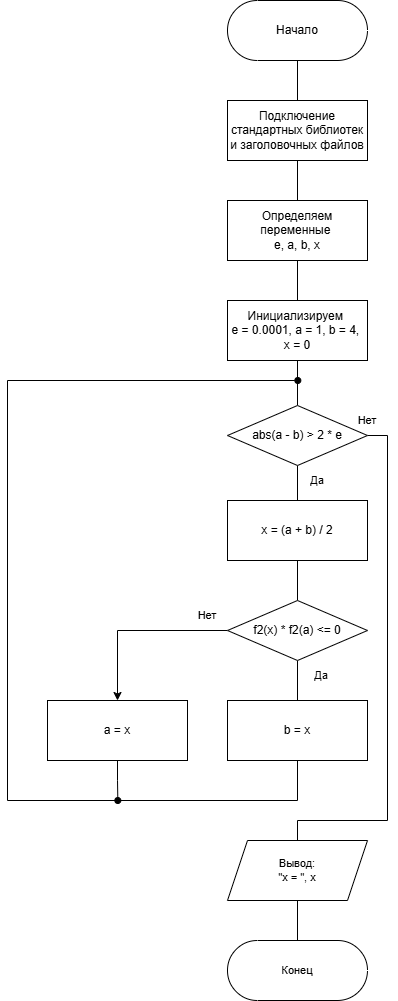

The diagram above was exported from draw.io. Its source (the exported page's mxGraphModel, read from the mxfile embedded in the PNG):
<mxGraphModel dx="888" dy="668" grid="1" gridSize="10" guides="1" tooltips="1" connect="1" arrows="1" fold="1" page="1" pageScale="1" pageWidth="827" pageHeight="1169" math="0" shadow="0">
  <root>
    <mxCell id="0" />
    <mxCell id="1" parent="0" />
    <mxCell id="qraUorMeT6SHQRkrVk9A-16" value="" style="edgeStyle=orthogonalEdgeStyle;shape=connector;rounded=0;orthogonalLoop=1;jettySize=auto;html=1;strokeColor=default;align=center;verticalAlign=middle;fontFamily=Helvetica;fontSize=11;fontColor=default;labelBackgroundColor=default;endArrow=none;endFill=0;" edge="1" parent="1" source="qraUorMeT6SHQRkrVk9A-1" target="qraUorMeT6SHQRkrVk9A-2">
      <mxGeometry relative="1" as="geometry" />
    </mxCell>
    <mxCell id="qraUorMeT6SHQRkrVk9A-1" value="Начало" style="html=1;dashed=0;whiteSpace=wrap;shape=mxgraph.dfd.start" vertex="1" parent="1">
      <mxGeometry x="320" y="120" width="140" height="60" as="geometry" />
    </mxCell>
    <mxCell id="qraUorMeT6SHQRkrVk9A-15" value="" style="edgeStyle=orthogonalEdgeStyle;shape=connector;rounded=0;orthogonalLoop=1;jettySize=auto;html=1;strokeColor=default;align=center;verticalAlign=middle;fontFamily=Helvetica;fontSize=11;fontColor=default;labelBackgroundColor=default;endArrow=none;endFill=0;" edge="1" parent="1" source="qraUorMeT6SHQRkrVk9A-2" target="qraUorMeT6SHQRkrVk9A-3">
      <mxGeometry relative="1" as="geometry" />
    </mxCell>
    <mxCell id="qraUorMeT6SHQRkrVk9A-2" value="Подключение стандартных библиотек и заголовочных файлов" style="whiteSpace=wrap;html=1;" vertex="1" parent="1">
      <mxGeometry x="320" y="220" width="140" height="60" as="geometry" />
    </mxCell>
    <mxCell id="qraUorMeT6SHQRkrVk9A-14" value="" style="edgeStyle=orthogonalEdgeStyle;shape=connector;rounded=0;orthogonalLoop=1;jettySize=auto;html=1;strokeColor=default;align=center;verticalAlign=middle;fontFamily=Helvetica;fontSize=11;fontColor=default;labelBackgroundColor=default;endArrow=none;endFill=0;" edge="1" parent="1" source="qraUorMeT6SHQRkrVk9A-3" target="qraUorMeT6SHQRkrVk9A-4">
      <mxGeometry relative="1" as="geometry" />
    </mxCell>
    <mxCell id="qraUorMeT6SHQRkrVk9A-3" value="Определяем переменные&amp;nbsp;&lt;div&gt;e, a, b, x&lt;/div&gt;" style="whiteSpace=wrap;html=1;rounded=0;" vertex="1" parent="1">
      <mxGeometry x="320" y="320" width="140" height="60" as="geometry" />
    </mxCell>
    <mxCell id="qraUorMeT6SHQRkrVk9A-13" value="" style="edgeStyle=orthogonalEdgeStyle;shape=connector;rounded=0;orthogonalLoop=1;jettySize=auto;html=1;strokeColor=default;align=center;verticalAlign=middle;fontFamily=Helvetica;fontSize=11;fontColor=default;labelBackgroundColor=default;endArrow=none;endFill=0;" edge="1" parent="1" source="qraUorMeT6SHQRkrVk9A-4" target="qraUorMeT6SHQRkrVk9A-5">
      <mxGeometry relative="1" as="geometry" />
    </mxCell>
    <mxCell id="qraUorMeT6SHQRkrVk9A-4" value="Инициализируем&amp;nbsp;&lt;div&gt;e = 0.0001, a = 1, b = 4,&amp;nbsp;&lt;/div&gt;&lt;div&gt;x = 0&lt;/div&gt;" style="whiteSpace=wrap;html=1;rounded=0;" vertex="1" parent="1">
      <mxGeometry x="320" y="420" width="140" height="60" as="geometry" />
    </mxCell>
    <mxCell id="qraUorMeT6SHQRkrVk9A-12" value="" style="edgeStyle=orthogonalEdgeStyle;shape=connector;rounded=0;orthogonalLoop=1;jettySize=auto;html=1;strokeColor=default;align=center;verticalAlign=middle;fontFamily=Helvetica;fontSize=11;fontColor=default;labelBackgroundColor=default;endArrow=none;endFill=0;" edge="1" parent="1" source="qraUorMeT6SHQRkrVk9A-5" target="qraUorMeT6SHQRkrVk9A-6">
      <mxGeometry relative="1" as="geometry" />
    </mxCell>
    <mxCell id="qraUorMeT6SHQRkrVk9A-23" style="edgeStyle=orthogonalEdgeStyle;shape=connector;rounded=0;orthogonalLoop=1;jettySize=auto;html=1;exitX=1;exitY=0.5;exitDx=0;exitDy=0;entryX=0.5;entryY=0;entryDx=0;entryDy=0;strokeColor=default;align=center;verticalAlign=middle;fontFamily=Helvetica;fontSize=11;fontColor=default;labelBackgroundColor=default;endArrow=none;endFill=0;" edge="1" parent="1" source="qraUorMeT6SHQRkrVk9A-5" target="qraUorMeT6SHQRkrVk9A-22">
      <mxGeometry relative="1" as="geometry">
        <Array as="points">
          <mxPoint x="480" y="555" />
          <mxPoint x="480" y="940" />
          <mxPoint x="390" y="940" />
        </Array>
      </mxGeometry>
    </mxCell>
    <mxCell id="qraUorMeT6SHQRkrVk9A-5" value="abs(a - b) &amp;gt; 2 * e" style="rhombus;whiteSpace=wrap;html=1;" vertex="1" parent="1">
      <mxGeometry x="320" y="524.9999999999998" width="140" height="60" as="geometry" />
    </mxCell>
    <mxCell id="qraUorMeT6SHQRkrVk9A-11" value="" style="edgeStyle=orthogonalEdgeStyle;shape=connector;rounded=0;orthogonalLoop=1;jettySize=auto;html=1;strokeColor=default;align=center;verticalAlign=middle;fontFamily=Helvetica;fontSize=11;fontColor=default;labelBackgroundColor=default;endArrow=none;endFill=0;" edge="1" parent="1" source="qraUorMeT6SHQRkrVk9A-6" target="qraUorMeT6SHQRkrVk9A-7">
      <mxGeometry relative="1" as="geometry" />
    </mxCell>
    <mxCell id="qraUorMeT6SHQRkrVk9A-6" value="&lt;div&gt;x = (a + b) / 2&lt;/div&gt;" style="whiteSpace=wrap;html=1;rounded=0;" vertex="1" parent="1">
      <mxGeometry x="320" y="620" width="140" height="60" as="geometry" />
    </mxCell>
    <mxCell id="qraUorMeT6SHQRkrVk9A-10" value="" style="edgeStyle=orthogonalEdgeStyle;rounded=0;orthogonalLoop=1;jettySize=auto;html=1;endArrow=none;endFill=0;" edge="1" parent="1" source="qraUorMeT6SHQRkrVk9A-7" target="qraUorMeT6SHQRkrVk9A-8">
      <mxGeometry relative="1" as="geometry" />
    </mxCell>
    <mxCell id="qraUorMeT6SHQRkrVk9A-19" style="edgeStyle=orthogonalEdgeStyle;shape=connector;rounded=0;orthogonalLoop=1;jettySize=auto;html=1;exitX=0;exitY=0.5;exitDx=0;exitDy=0;entryX=0.5;entryY=0;entryDx=0;entryDy=0;strokeColor=default;align=center;verticalAlign=middle;fontFamily=Helvetica;fontSize=11;fontColor=default;labelBackgroundColor=default;endArrow=classic;endFill=1;" edge="1" parent="1" source="qraUorMeT6SHQRkrVk9A-7" target="qraUorMeT6SHQRkrVk9A-9">
      <mxGeometry relative="1" as="geometry" />
    </mxCell>
    <mxCell id="qraUorMeT6SHQRkrVk9A-7" value="f2(x) * f2(a) &amp;lt;= 0" style="rhombus;whiteSpace=wrap;html=1;" vertex="1" parent="1">
      <mxGeometry x="320" y="719.9999999999998" width="140" height="60" as="geometry" />
    </mxCell>
    <mxCell id="qraUorMeT6SHQRkrVk9A-17" style="edgeStyle=orthogonalEdgeStyle;shape=connector;rounded=0;orthogonalLoop=1;jettySize=auto;html=1;exitX=0.5;exitY=1;exitDx=0;exitDy=0;strokeColor=default;align=center;verticalAlign=middle;fontFamily=Helvetica;fontSize=11;fontColor=default;labelBackgroundColor=default;endArrow=oval;endFill=1;" edge="1" parent="1" source="qraUorMeT6SHQRkrVk9A-8">
      <mxGeometry relative="1" as="geometry">
        <mxPoint x="390.3333333333335" y="500" as="targetPoint" />
        <Array as="points">
          <mxPoint x="390" y="920" />
          <mxPoint x="100" y="920" />
          <mxPoint x="100" y="500" />
        </Array>
      </mxGeometry>
    </mxCell>
    <mxCell id="qraUorMeT6SHQRkrVk9A-8" value="&lt;div&gt;b = x&lt;/div&gt;" style="whiteSpace=wrap;html=1;rounded=0;" vertex="1" parent="1">
      <mxGeometry x="320" y="820" width="140" height="60" as="geometry" />
    </mxCell>
    <mxCell id="qraUorMeT6SHQRkrVk9A-25" style="edgeStyle=orthogonalEdgeStyle;shape=connector;rounded=0;orthogonalLoop=1;jettySize=auto;html=1;exitX=0.5;exitY=1;exitDx=0;exitDy=0;strokeColor=default;align=center;verticalAlign=middle;fontFamily=Helvetica;fontSize=11;fontColor=default;labelBackgroundColor=default;endArrow=oval;endFill=1;" edge="1" parent="1" source="qraUorMeT6SHQRkrVk9A-9">
      <mxGeometry relative="1" as="geometry">
        <mxPoint x="210.33333333333348" y="920" as="targetPoint" />
      </mxGeometry>
    </mxCell>
    <mxCell id="qraUorMeT6SHQRkrVk9A-9" value="&lt;div&gt;a = x&lt;/div&gt;" style="whiteSpace=wrap;html=1;rounded=0;" vertex="1" parent="1">
      <mxGeometry x="140" y="820" width="140" height="60" as="geometry" />
    </mxCell>
    <mxCell id="qraUorMeT6SHQRkrVk9A-18" value="Да" style="text;html=1;whiteSpace=wrap;strokeColor=none;fillColor=none;align=center;verticalAlign=middle;rounded=0;fontFamily=Helvetica;fontSize=11;fontColor=default;labelBackgroundColor=default;" vertex="1" parent="1">
      <mxGeometry x="384" y="780" width="60" height="30" as="geometry" />
    </mxCell>
    <mxCell id="qraUorMeT6SHQRkrVk9A-20" value="Нет" style="text;html=1;whiteSpace=wrap;strokeColor=none;fillColor=none;align=center;verticalAlign=middle;rounded=0;fontFamily=Helvetica;fontSize=11;fontColor=default;labelBackgroundColor=default;" vertex="1" parent="1">
      <mxGeometry x="270" y="720" width="60" height="30" as="geometry" />
    </mxCell>
    <mxCell id="qraUorMeT6SHQRkrVk9A-21" value="Да" style="text;html=1;whiteSpace=wrap;strokeColor=none;fillColor=none;align=center;verticalAlign=middle;rounded=0;fontFamily=Helvetica;fontSize=11;fontColor=default;labelBackgroundColor=default;" vertex="1" parent="1">
      <mxGeometry x="380" y="585" width="60" height="30" as="geometry" />
    </mxCell>
    <mxCell id="qraUorMeT6SHQRkrVk9A-27" value="" style="edgeStyle=orthogonalEdgeStyle;shape=connector;rounded=0;orthogonalLoop=1;jettySize=auto;html=1;strokeColor=default;align=center;verticalAlign=middle;fontFamily=Helvetica;fontSize=11;fontColor=default;labelBackgroundColor=default;endArrow=none;endFill=0;" edge="1" parent="1" source="qraUorMeT6SHQRkrVk9A-22" target="qraUorMeT6SHQRkrVk9A-26">
      <mxGeometry relative="1" as="geometry" />
    </mxCell>
    <mxCell id="qraUorMeT6SHQRkrVk9A-22" value="Вывод:&lt;div&gt;&quot;x = &quot;, x&lt;/div&gt;" style="shape=parallelogram;perimeter=parallelogramPerimeter;whiteSpace=wrap;html=1;fixedSize=1;rounded=0;fontFamily=Helvetica;fontSize=11;fontColor=default;labelBackgroundColor=default;" vertex="1" parent="1">
      <mxGeometry x="320" y="960" width="140" height="60" as="geometry" />
    </mxCell>
    <mxCell id="qraUorMeT6SHQRkrVk9A-24" value="Нет" style="text;html=1;whiteSpace=wrap;strokeColor=none;fillColor=none;align=center;verticalAlign=middle;rounded=0;fontFamily=Helvetica;fontSize=11;fontColor=default;labelBackgroundColor=default;" vertex="1" parent="1">
      <mxGeometry x="430" y="525" width="60" height="30" as="geometry" />
    </mxCell>
    <mxCell id="qraUorMeT6SHQRkrVk9A-26" value="Конец" style="html=1;dashed=0;whiteSpace=wrap;shape=mxgraph.dfd.start;fontFamily=Helvetica;fontSize=11;fontColor=default;labelBackgroundColor=default;" vertex="1" parent="1">
      <mxGeometry x="320" y="1060" width="140" height="60" as="geometry" />
    </mxCell>
  </root>
</mxGraphModel>